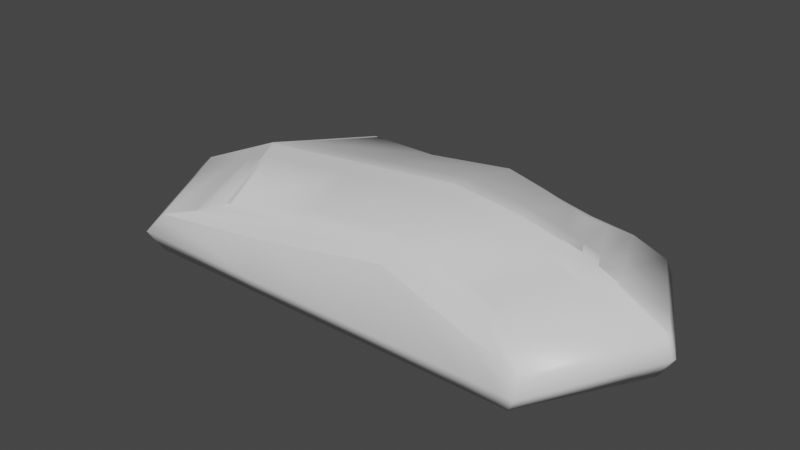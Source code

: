 # Source: mouse.blend  (saved by Blender 2.93.20; exported with 4.5.12 LTS)
import bpy
from mathutils import Matrix  # noqa: F401  (used for matrix-valued properties, if any)

bpy.ops.wm.read_factory_settings(use_empty=True)
scene = bpy.context.scene
scene.name = 'Scene'

# ---- collections
col_collection = bpy.data.collections.new('Collection'); scene.collection.children.link(col_collection)

# ---- materials (node trees are filled in below, after node groups)
mat_material = bpy.data.materials.new('Material')
mat_material.alpha_threshold = 0.0
mat_material.use_transparent_shadow = False
mat_material.line_color = (0.0, 0.0, 0.0, 1.0)

# ---- material node trees
mat_material.use_nodes = True; mat_material.node_tree.nodes.clear()
_N = mat_material.node_tree.nodes; _L = mat_material.node_tree.links
n0 = _N.new('ShaderNodeOutputMaterial'); n0.name = 'Material Output'; n0.location = (300, 300)
n1 = _N.new('ShaderNodeBsdfPrincipled'); n1.name = 'Principled BSDF'; n1.location = (10, 300)
n1.distribution = 'GGX'
n1.subsurface_method = 'BURLEY'
n1.inputs[2].default_value = 0.4
n1.inputs[3].default_value = 1.45
n1.inputs[27].default_value = (0.0, 0.0, 0.0, 1.0)
n1.inputs[28].default_value = 1.0
_L.new(n1.outputs[0], n0.inputs[0])
n0.is_active_output = True

# ---- world
world_world = bpy.data.worlds.new('World'); scene.world = world_world
world_world.use_nodes = True; world_world.node_tree.nodes.clear()
_N = world_world.node_tree.nodes; _L = world_world.node_tree.links
n0 = _N.new('ShaderNodeOutputWorld'); n0.name = 'World Output'; n0.location = (300, 300)
n1 = _N.new('ShaderNodeBackground'); n1.name = 'Background'; n1.location = (10, 300)
n1.inputs[0].default_value = (0.05088, 0.05088, 0.05088, 1.0)
_L.new(n1.outputs[0], n0.inputs[0])
n0.is_active_output = True
world_world.color = (0.05088, 0.05088, 0.05088)
world_world.use_sun_shadow = False
world_world.sun_shadow_jitter_overblur = 0.0

# ---- meshes
me_cube = bpy.data.meshes.new('Cube')
me_cube.from_pydata([(0.4616, 1.0, 1.0), (0.4616, 1.0, -0.0983), (0.4616, -1.0, 1.0), (0.4616, -1.0, -0.0983), (-1.0, 1.264, 1.0), (-1.0, 1.0, 0.05455), (-1.0, -1.264, 1.0), (-1.0, -1.0, 0.05455), (0.7793, 1.442, 0.0), (-1.442, -1.442, 0.0), (0.7793, -1.442, 0.0), (-1.442, 1.442, 0.0), (-1.427, -1.427, 0.557), (0.8165, 1.427, 0.5), (0.8165, -1.427, 0.5), (-1.427, 1.427, 0.5), (0.8329, 1.527, 0.25), (0.8329, -1.527, 0.25), (-1.527, 1.527, 0.25), (-1.527, -1.527, 0.25), (-1.246, 0.0, -0.2283), (0.7075, 0.0, 1.209), (-1.246, 0.0, 1.209), (0.7075, 0.0, -0.1233), (1.134, 0.0, -0.03689), (-1.796, 0.0, -0.03689), (1.167, 0.0, 0.5861), (-1.777, 0.0, 0.5861), (-1.903, 0.0, 0.2746), (1.208, 0.0, 0.2746), (0.0, 1.0, 0.05455), (0.0, -1.0, 1.331), (0.0, -1.0, 0.05455), (0.0, 1.0, 1.331), (0.0, 1.442, 0.0), (0.0, -1.442, 0.0), (0.0, 1.229, 1.143), (0.0, -1.229, 1.005), (0.0, -1.527, 0.25), (0.0, 1.527, 0.25), (0.0, 0.0, -0.2283), (0.0, 0.0, 1.54), (-0.5, 1.0, 0.05455), (-0.5, -1.0, 1.166), (-0.7208, -1.442, 0.0), (-0.7133, -1.401, 0.7811), (-0.7636, -1.527, 0.25), (-0.623, 0.0, -0.2283), (-0.5, -1.0, 0.05455), (-0.5, 1.0, 1.166), (-0.7208, 1.442, 0.0), (-0.7133, 1.401, 0.8215), (-0.7636, 1.527, 0.25), (-0.623, 0.0, 1.375), (0.2091, -1.0, 0.05455), (0.2091, 1.0, 1.201), (0.5392, 1.442, 0.0), (0.5279, 1.377, 0.6624), (0.6032, 1.527, 0.25), (0.3929, 0.0, 1.41), (0.2091, 1.0, 0.05455), (0.2091, -1.0, 1.201), (0.5392, -1.442, 0.0), (0.5279, -1.377, 0.6702), (0.6032, -1.527, 0.25), (0.3929, 0.0, -0.2283), (-1.213, -1.345, 0.75), (0.6748, 1.213, 0.8279), (0.6748, -1.213, 0.8279), (-1.213, 1.345, 0.75), (0.9016, 0.0, 0.9755), (-1.512, 0.0, 0.8976), (0.0, 1.115, 1.237), (0.0, -1.115, 1.14), (-0.6066, 1.2, 0.9935), (-0.6066, -1.2, 0.9448), (0.3685, -1.188, 0.9069), (0.3685, 1.188, 0.9315), (-1.185, -0.2466, -0.1585), (0.6469, -0.2466, 1.157), (1.046, -0.3554, -0.02779), (1.081, -0.3517, 0.5649), (1.116, -0.3766, 0.2685), (-1.185, -0.3116, 1.157), (0.6469, -0.2466, -0.1172), (-1.709, -0.3554, -0.02779), (-1.691, -0.3517, 0.5649), (-1.81, -0.3766, 0.2685), (0.0, -0.2466, -0.1585), (0.0, -0.2466, 1.489), (-0.5926, -0.2466, -0.1585), (-0.5926, -0.2466, 1.323), (0.3476, -0.2466, 1.358), (0.3476, -0.2466, -0.1585), (-1.438, -0.3316, 0.8612), (0.8457, -0.2991, 0.9391), (-1.18, 0.3389, 1.153), (0.6416, 0.2682, -0.1166), (-1.701, 0.3866, -0.027), (-1.683, 0.3825, 0.563), (-1.802, 0.4095, 0.268), (-1.18, 0.2682, -0.1524), (0.6416, 0.2682, 1.153), (1.039, 0.3866, -0.027), (1.073, 0.3825, 0.563), (1.108, 0.4095, 0.268), (0.0, 0.2682, 1.484), (0.0, 0.2682, -0.1524), (-0.59, 0.2682, -0.1524), (-0.59, 0.2682, 1.319), (0.3436, 0.2682, 1.354), (0.3436, 0.2682, -0.1524), (0.8408, 0.3253, 0.9359), (-1.432, 0.3607, 0.858), (0.3806, -1.0, -0.04929), (0.3806, 1.0, 1.064), (0.7023, 1.442, 0.0), (0.7239, 1.411, 0.5521), (0.7592, 1.527, 0.25), (0.6066, 0.0, 1.273), (0.3806, 1.0, -0.04929), (0.3806, -1.0, 1.064), (0.7023, -1.442, 0.0), (0.7239, -1.411, 0.5933), (0.7592, -1.527, 0.25), (0.6066, 0.0, -0.157), (0.5766, -1.205, 0.8533), (0.5766, 1.205, 0.8611), (0.5509, -0.2466, 1.222), (0.5509, -0.2466, -0.1304), (0.546, 0.2682, 1.217), (0.546, 0.2682, -0.1281), (-1.094, -1.3, 0.8899), (0.5555, 1.094, 0.9242), (0.5555, -1.094, 0.9242), (-1.094, 1.3, 0.8899), (0.793, 0.0, 1.106), (-1.363, 0.0, 1.072), (0.0, 1.051, 1.29), (0.0, -1.051, 1.247), (-0.547, 1.088, 1.09), (-0.547, -1.088, 1.068), (0.2793, -1.083, 1.071), (0.2793, 1.083, 1.082), (-1.297, -0.3204, 1.027), (0.7345, -0.2697, 1.061), (0.7293, 0.2933, 1.057), (-1.291, 0.3485, 1.023), (0.467, -1.09, 0.9713), (0.467, 1.09, 0.9748), (-0.978, -1.252, 1.007), (-0.978, 1.252, 1.007), (-1.219, 0.0, 1.216), (-1.187, 1.339, 0.7607), (-1.187, -1.339, 0.7586), (-1.159, -0.3087, 1.165), (-1.154, 0.3357, 1.16), (-1.07, 1.29, 0.8986), (-1.07, -1.29, 0.8977), (-1.239, -0.03403, 1.203), (0.7009, -0.02693, -0.1227), (-1.787, -0.03883, -0.0359), (-1.768, -0.03842, 0.5838), (-1.893, -0.04113, 0.2739), (-1.504, -0.03623, 0.8936), (-1.239, -0.02693, -0.2207), (1.124, -0.03883, -0.0359), (1.158, -0.03842, 0.5838), (1.198, -0.04113, 0.2739), (0.0, -0.02693, -0.2207), (0.0, -0.02693, 1.534), (-0.6197, -0.02693, -0.2207), (-0.6197, -0.02693, 1.369), (0.388, -0.02693, 1.404), (0.388, -0.02693, -0.2207), (0.8955, -0.03268, 0.9715), (0.6005, -0.02693, -0.1541), (0.6005, -0.02693, 1.268), (-1.356, -0.035, 1.067), (-1.212, -0.03372, 1.211)], [], [(158, 150, 6, 132), (147, 96, 4, 135), (129, 84, 3, 114), (145, 79, 2, 134), (149, 115, 0, 133), (120, 116, 8, 1), (84, 80, 10, 3), (101, 98, 11, 5), (48, 44, 9, 7), (118, 117, 13, 16), (82, 81, 14, 17), (100, 99, 15, 18), (46, 45, 12, 19), (44, 46, 19, 9), (98, 100, 18, 11), (80, 82, 17, 10), (116, 118, 16, 8), (103, 105, 29, 24), (161, 163, 28, 25), (163, 162, 27, 28), (105, 104, 26, 29), (165, 161, 25, 20), (97, 103, 24, 23), (131, 97, 23, 125), (110, 106, 41, 59), (108, 107, 40, 47), (50, 52, 39, 34), (62, 64, 38, 35), (64, 63, 37, 38), (52, 51, 36, 39), (54, 62, 35, 32), (42, 50, 34, 30), (140, 49, 33, 138), (90, 88, 32, 48), (142, 61, 31, 139), (92, 89, 31, 61), (78, 90, 48, 7), (157, 151, 49, 140), (5, 11, 50, 42), (18, 15, 51, 52), (11, 18, 52, 50), (101, 108, 47, 20), (106, 109, 53, 41), (35, 38, 46, 44), (38, 37, 45, 46), (32, 35, 44, 48), (139, 31, 43, 141), (89, 91, 43, 31), (128, 92, 61, 121), (148, 121, 61, 142), (114, 122, 62, 54), (124, 123, 63, 64), (122, 124, 64, 62), (130, 110, 59, 119), (107, 111, 65, 40), (34, 39, 58, 56), (39, 36, 57, 58), (30, 34, 56, 60), (138, 33, 55, 143), (88, 93, 54, 32), (104, 112, 70, 26), (117, 127, 67, 13), (81, 95, 68, 14), (99, 113, 69, 15), (167, 175, 95, 81), (12, 66, 94, 86), (169, 174, 93, 88), (177, 173, 92, 128), (170, 172, 91, 89), (165, 171, 90, 78), (173, 170, 89, 92), (171, 169, 88, 90), (132, 6, 83, 144), (7, 9, 85, 78), (19, 12, 86, 87), (9, 19, 87, 85), (166, 168, 82, 80), (168, 167, 81, 82), (160, 166, 80, 84), (176, 160, 84, 129), (27, 71, 113, 99), (13, 67, 112, 104), (30, 60, 111, 107), (115, 55, 110, 130), (33, 49, 109, 106), (5, 42, 108, 101), (42, 30, 107, 108), (55, 33, 106, 110), (120, 1, 97, 131), (133, 0, 102, 146), (1, 8, 103, 97), (16, 13, 104, 105), (8, 16, 105, 103), (25, 28, 100, 98), (28, 27, 99, 100), (20, 25, 98, 101), (137, 22, 96, 147), (60, 120, 131, 111), (0, 115, 130, 102), (174, 176, 129, 93), (14, 68, 126, 123), (102, 130, 119, 21), (10, 17, 124, 122), (17, 14, 123, 124), (3, 10, 122, 114), (134, 2, 121, 148), (79, 128, 121, 2), (111, 131, 125, 65), (56, 58, 118, 116), (58, 57, 117, 118), (60, 56, 116, 120), (143, 55, 115, 149), (93, 129, 114, 54), (77, 143, 149, 127), (68, 134, 148, 126), (71, 137, 147, 113), (67, 133, 146, 112), (66, 132, 144, 94), (72, 138, 143, 77), (126, 148, 142, 76), (73, 139, 141, 75), (153, 157, 140, 74), (76, 142, 139, 73), (74, 140, 138, 72), (112, 146, 136, 70), (127, 149, 133, 67), (95, 145, 134, 68), (113, 147, 135, 69), (154, 158, 132, 66), (75, 141, 158, 154), (69, 135, 157, 153), (49, 151, 156, 109), (172, 179, 155, 91), (135, 4, 151, 157), (109, 156, 152, 53), (141, 43, 150, 158), (91, 155, 150, 43), (53, 152, 179, 172), (94, 144, 178, 164), (65, 125, 176, 174), (125, 23, 160, 176), (23, 24, 166, 160), (29, 26, 167, 168), (24, 29, 168, 166), (47, 40, 169, 171), (59, 41, 170, 173), (20, 47, 171, 165), (41, 53, 172, 170), (119, 59, 173, 177), (40, 65, 174, 169), (26, 70, 175, 167), (86, 94, 164, 162), (144, 83, 159, 178), (78, 85, 161, 165), (87, 86, 162, 163), (85, 87, 163, 161)])
me_cube.polygons.foreach_set('use_smooth', [True] * 156)
_uv = me_cube.uv_layers.new(name='UVMap')
_uv.uv.foreach_set('vector', [0.6091, 1.008, 0.625, 0.9973, 0.625, 1.0, 0.6091, 1.011, 0.6091, 0.1547, 0.625, 0.1585, 0.625, 0.25, 0.6091, 0.2503, 0.3649, 0.6558, 0.375, 0.6558, 0.375, 0.75, 0.3649, 0.75, 0.6091, 0.6556, 0.625, 0.6558, 0.625, 0.75, 0.6091, 0.7497, 0.6091, 0.4899, 0.625, 0.4899, 0.625, 0.5, 0.6091, 0.5, 0.375, 0.4899, 0.5, 0.4899, 0.5, 0.5, 0.375, 0.5, 0.375, 0.6558, 0.5, 0.6558, 0.5, 0.75, 0.375, 0.75, 0.375, 0.1585, 0.5, 0.1383, 0.5, 0.25, 0.375, 0.25, 0.375, 0.9375, 0.5, 0.9789, 0.5, 1.055, 0.375, 1.0, 0.5262, 0.4899, 0.553, 0.4899, 0.553, 0.5, 0.5262, 0.5, 0.5262, 0.6548, 0.553, 0.6549, 0.553, 0.7485, 0.5262, 0.7484, 0.5262, 0.1366, 0.553, 0.1411, 0.553, 0.2515, 0.5262, 0.2516, 0.5262, 0.9841, 0.553, 0.9748, 0.553, 1.05, 0.5262, 1.063, 0.5, 0.9789, 0.5262, 0.9841, 0.5262, 1.063, 0.5, 1.055, 0.5, 0.1383, 0.5262, 0.1366, 0.5262, 0.2516, 0.5, 0.25, 0.5, 0.6558, 0.5262, 0.6548, 0.5262, 0.7484, 0.5, 0.75, 0.5, 0.4899, 0.5262, 0.4899, 0.5262, 0.5, 0.5, 0.5, 0.5, 0.5915, 0.5262, 0.5909, 0.5262, 0.6242, 0.5, 0.625, 0.5, 0.09329, 0.5262, 0.09027, 0.5262, 0.0945, 0.5, 0.0974, 0.5262, 0.09027, 0.553, 0.09654, 0.553, 0.1006, 0.5262, 0.0945, 0.5262, 0.5909, 0.553, 0.5909, 0.553, 0.6242, 0.5262, 0.6242, 0.375, 0.1216, 0.5, 0.09329, 0.5, 0.0974, 0.375, 0.125, 0.375, 0.5915, 0.5, 0.5915, 0.5, 0.625, 0.375, 0.625, 0.3649, 0.5915, 0.375, 0.5915, 0.375, 0.625, 0.3649, 0.625, 0.6566, 0.5915, 0.75, 0.5915, 0.75, 0.625, 0.6566, 0.625, 0.1875, 0.5915, 0.25, 0.5915, 0.25, 0.625, 0.1875, 0.625, 0.5, 0.3125, 0.5262, 0.3137, 0.5262, 0.3758, 0.5, 0.375, 0.5, 0.7885, 0.5262, 0.788, 0.5262, 0.9055, 0.5, 0.9026, 0.5262, 0.788, 0.553, 0.7866, 0.553, 0.8994, 0.5262, 0.9055, 0.5262, 0.3137, 0.553, 0.3136, 0.553, 0.3758, 0.5262, 0.3758, 0.375, 0.7816, 0.5, 0.7885, 0.5, 0.9026, 0.375, 0.875, 0.375, 0.3125, 0.5, 0.3125, 0.5, 0.375, 0.375, 0.375, 0.6091, 0.3127, 0.625, 0.3125, 0.625, 0.375, 0.6091, 0.3752, 0.1875, 0.6558, 0.25, 0.6558, 0.25, 0.75, 0.1875, 0.75, 0.6091, 0.7827, 0.625, 0.7816, 0.625, 0.875, 0.6091, 0.8804, 0.6566, 0.6558, 0.75, 0.6558, 0.75, 0.75, 0.6566, 0.75, 0.125, 0.6558, 0.1875, 0.6558, 0.1875, 0.75, 0.125, 0.75, 0.6091, 0.2531, 0.625, 0.2527, 0.625, 0.3125, 0.6091, 0.3127, 0.375, 0.25, 0.5, 0.25, 0.5, 0.3125, 0.375, 0.3125, 0.5262, 0.2516, 0.553, 0.2515, 0.553, 0.3136, 0.5262, 0.3137, 0.5, 0.25, 0.5262, 0.2516, 0.5262, 0.3137, 0.5, 0.3125, 0.125, 0.5915, 0.1875, 0.5915, 0.1875, 0.625, 0.125, 0.625, 0.75, 0.5915, 0.8125, 0.5915, 0.8125, 0.625, 0.75, 0.625, 0.5, 0.9026, 0.5262, 0.9055, 0.5262, 0.9841, 0.5, 0.9789, 0.5262, 0.9055, 0.553, 0.8994, 0.553, 0.9748, 0.5262, 0.9841, 0.375, 0.875, 0.5, 0.9026, 0.5, 0.9789, 0.375, 0.9375, 0.6091, 0.8804, 0.625, 0.875, 0.625, 0.9375, 0.6091, 0.9457, 0.75, 0.6558, 0.8125, 0.6558, 0.8125, 0.75, 0.75, 0.75, 0.6351, 0.6558, 0.6566, 0.6558, 0.6566, 0.75, 0.6351, 0.75, 0.6091, 0.7603, 0.625, 0.7601, 0.625, 0.7816, 0.6091, 0.7827, 0.375, 0.7601, 0.5, 0.7624, 0.5, 0.7885, 0.375, 0.7816, 0.5262, 0.7611, 0.553, 0.7607, 0.553, 0.7866, 0.5262, 0.788, 0.5, 0.7624, 0.5262, 0.7611, 0.5262, 0.788, 0.5, 0.7885, 0.6351, 0.5915, 0.6566, 0.5915, 0.6566, 0.625, 0.6351, 0.625, 0.25, 0.5915, 0.3434, 0.5915, 0.3434, 0.625, 0.25, 0.625, 0.5, 0.375, 0.5262, 0.3758, 0.5262, 0.4686, 0.5, 0.4684, 0.5262, 0.3758, 0.553, 0.3758, 0.553, 0.4686, 0.5262, 0.4686, 0.375, 0.375, 0.5, 0.375, 0.5, 0.4684, 0.375, 0.4684, 0.6091, 0.3752, 0.625, 0.375, 0.625, 0.4684, 0.6091, 0.4685, 0.25, 0.6558, 0.3434, 0.6558, 0.3434, 0.75, 0.25, 0.75, 0.553, 0.5909, 0.589, 0.5912, 0.589, 0.6246, 0.553, 0.6242, 0.553, 0.4899, 0.589, 0.4899, 0.589, 0.5, 0.553, 0.5, 0.553, 0.6549, 0.589, 0.6553, 0.589, 0.7492, 0.553, 0.7485, 0.553, 0.1411, 0.589, 0.1498, 0.589, 0.2508, 0.553, 0.2515, 0.553, 0.6276, 0.589, 0.628, 0.589, 0.6553, 0.553, 0.6549, 0.553, -0.0503, 0.589, -0.02515, 0.589, 0.07879, 0.553, 0.0634, 0.25, 0.6284, 0.3434, 0.6284, 0.3434, 0.6558, 0.25, 0.6558, 0.6351, 0.6284, 0.6566, 0.6284, 0.6566, 0.6558, 0.6351, 0.6558, 0.75, 0.6284, 0.8125, 0.6284, 0.8125, 0.6558, 0.75, 0.6558, 0.125, 0.6284, 0.1875, 0.6284, 0.1875, 0.6558, 0.125, 0.6558, 0.6566, 0.6284, 0.75, 0.6284, 0.75, 0.6558, 0.6566, 0.6558, 0.1875, 0.6284, 0.25, 0.6284, 0.25, 0.6558, 0.1875, 0.6558, 0.6091, -0.01108, 0.625, 0.0, 0.625, 0.09418, 0.6091, 0.0874, 0.375, 0.0, 0.5, -0.0552, 0.5, 0.05977, 0.375, 0.09418, 0.5262, -0.06263, 0.553, -0.0503, 0.553, 0.0634, 0.5262, 0.05576, 0.5, -0.0552, 0.5262, -0.06263, 0.5262, 0.05576, 0.5, 0.05977, 0.5, 0.6284, 0.5262, 0.6275, 0.5262, 0.6548, 0.5, 0.6558, 0.5262, 0.6275, 0.553, 0.6276, 0.553, 0.6549, 0.5262, 0.6548, 0.375, 0.6284, 0.5, 0.6284, 0.5, 0.6558, 0.375, 0.6558, 0.3649, 0.6284, 0.375, 0.6284, 0.375, 0.6558, 0.3649, 0.6558, 0.553, 0.1006, 0.589, 0.1128, 0.589, 0.1498, 0.553, 0.1411, 0.553, 0.5, 0.589, 0.5, 0.589, 0.5912, 0.553, 0.5909, 0.25, 0.5, 0.3434, 0.5, 0.3434, 0.5915, 0.25, 0.5915, 0.6351, 0.5, 0.6566, 0.5, 0.6566, 0.5915, 0.6351, 0.5915, 0.75, 0.5, 0.8125, 0.5, 0.8125, 0.5915, 0.75, 0.5915, 0.125, 0.5, 0.1875, 0.5, 0.1875, 0.5915, 0.125, 0.5915, 0.1875, 0.5, 0.25, 0.5, 0.25, 0.5915, 0.1875, 0.5915, 0.6566, 0.5, 0.75, 0.5, 0.75, 0.5915, 0.6566, 0.5915, 0.3649, 0.5, 0.375, 0.5, 0.375, 0.5915, 0.3649, 0.5915, 0.6091, 0.5, 0.625, 0.5, 0.625, 0.5915, 0.6091, 0.5914, 0.375, 0.5, 0.5, 0.5, 0.5, 0.5915, 0.375, 0.5915, 0.5262, 0.5, 0.553, 0.5, 0.553, 0.5909, 0.5262, 0.5909, 0.5, 0.5, 0.5262, 0.5, 0.5262, 0.5909, 0.5, 0.5915, 0.5, 0.0974, 0.5262, 0.0945, 0.5262, 0.1366, 0.5, 0.1383, 0.5262, 0.0945, 0.553, 0.1006, 0.553, 0.1411, 0.5262, 0.1366, 0.375, 0.125, 0.5, 0.0974, 0.5, 0.1383, 0.375, 0.1585, 0.6091, 0.1196, 0.625, 0.125, 0.625, 0.1585, 0.6091, 0.1547, 0.3434, 0.5, 0.3649, 0.5, 0.3649, 0.5915, 0.3434, 0.5915, 0.625, 0.5, 0.6351, 0.5, 0.6351, 0.5915, 0.625, 0.5915, 0.3434, 0.6284, 0.3649, 0.6284, 0.3649, 0.6558, 0.3434, 0.6558, 0.553, 0.7485, 0.589, 0.7492, 0.589, 0.7604, 0.553, 0.7607, 0.625, 0.5915, 0.6351, 0.5915, 0.6351, 0.625, 0.625, 0.625, 0.5, 0.75, 0.5262, 0.7484, 0.5262, 0.7611, 0.5, 0.7624, 0.5262, 0.7484, 0.553, 0.7485, 0.553, 0.7607, 0.5262, 0.7611, 0.375, 0.75, 0.5, 0.75, 0.5, 0.7624, 0.375, 0.7601, 0.6091, 0.7497, 0.625, 0.75, 0.625, 0.7601, 0.6091, 0.7603, 0.625, 0.6558, 0.6351, 0.6558, 0.6351, 0.75, 0.625, 0.75, 0.3434, 0.5915, 0.3649, 0.5915, 0.3649, 0.625, 0.3434, 0.625, 0.5, 0.4684, 0.5262, 0.4686, 0.5262, 0.4899, 0.5, 0.4899, 0.5262, 0.4686, 0.553, 0.4686, 0.553, 0.4899, 0.5262, 0.4899, 0.375, 0.4684, 0.5, 0.4684, 0.5, 0.4899, 0.375, 0.4899, 0.6091, 0.4685, 0.625, 0.4684, 0.625, 0.4899, 0.6091, 0.4899, 0.3434, 0.6558, 0.3649, 0.6558, 0.3649, 0.75, 0.3434, 0.75, 0.589, 0.4685, 0.6091, 0.4685, 0.6091, 0.4899, 0.589, 0.4899, 0.589, 0.7492, 0.6091, 0.7497, 0.6091, 0.7603, 0.589, 0.7604, 0.589, 0.1128, 0.6091, 0.1196, 0.6091, 0.1547, 0.589, 0.1498, 0.589, 0.5, 0.6091, 0.5, 0.6091, 0.5914, 0.589, 0.5912, 0.589, -0.02515, 0.6091, -0.01108, 0.6091, 0.0874, 0.589, 0.07879, 0.589, 0.3754, 0.6091, 0.3752, 0.6091, 0.4685, 0.589, 0.4685, 0.589, 0.7604, 0.6091, 0.7603, 0.6091, 0.7827, 0.589, 0.7841, 0.589, 0.8872, 0.6091, 0.8804, 0.6091, 0.9457, 0.589, 0.9562, 0.589, 0.2535, 0.6091, 0.2531, 0.6091, 0.3127, 0.589, 0.3131, 0.589, 0.7841, 0.6091, 0.7827, 0.6091, 0.8804, 0.589, 0.8872, 0.589, 0.3131, 0.6091, 0.3127, 0.6091, 0.3752, 0.589, 0.3754, 0.589, 0.5912, 0.6091, 0.5914, 0.6091, 0.6248, 0.589, 0.6246, 0.589, 0.4899, 0.6091, 0.4899, 0.6091, 0.5, 0.589, 0.5, 0.589, 0.6553, 0.6091, 0.6556, 0.6091, 0.7497, 0.589, 0.7492, 0.589, 0.1498, 0.6091, 0.1547, 0.6091, 0.2503, 0.589, 0.2508, 0.589, 1.022, 0.6091, 1.008, 0.6091, 1.011, 0.589, 1.025, 0.589, 0.9562, 0.6091, 0.9457, 0.6091, 1.008, 0.589, 1.022, 0.589, 0.2508, 0.6091, 0.2503, 0.6091, 0.2531, 0.589, 0.2535, 0.8125, 0.5, 0.8723, 0.5, 0.8723, 0.5915, 0.8125, 0.5915, 0.8125, 0.6284, 0.8723, 0.6284, 0.8723, 0.6558, 0.8125, 0.6558, 0.6091, 0.2503, 0.625, 0.25, 0.625, 0.2527, 0.6091, 0.2531, 0.8125, 0.5915, 0.8723, 0.5915, 0.8723, 0.625, 0.8125, 0.625, 0.6091, 0.9457, 0.625, 0.9375, 0.625, 0.9973, 0.6091, 1.008, 0.8125, 0.6558, 0.8723, 0.6558, 0.8723, 0.75, 0.8125, 0.75, 0.8125, 0.625, 0.8723, 0.625, 0.8723, 0.6284, 0.8125, 0.6284, 0.589, 0.07879, 0.6091, 0.0874, 0.6091, 0.1161, 0.589, 0.1091, 0.3434, 0.625, 0.3649, 0.625, 0.3649, 0.6284, 0.3434, 0.6284, 0.3649, 0.625, 0.375, 0.625, 0.375, 0.6284, 0.3649, 0.6284, 0.375, 0.625, 0.5, 0.625, 0.5, 0.6284, 0.375, 0.6284, 0.5262, 0.6242, 0.553, 0.6242, 0.553, 0.6276, 0.5262, 0.6275, 0.5, 0.625, 0.5262, 0.6242, 0.5262, 0.6275, 0.5, 0.6284, 0.1875, 0.625, 0.25, 0.625, 0.25, 0.6284, 0.1875, 0.6284, 0.6566, 0.625, 0.75, 0.625, 0.75, 0.6284, 0.6566, 0.6284, 0.125, 0.625, 0.1875, 0.625, 0.1875, 0.6284, 0.125, 0.6284, 0.75, 0.625, 0.8125, 0.625, 0.8125, 0.6284, 0.75, 0.6284, 0.6351, 0.625, 0.6566, 0.625, 0.6566, 0.6284, 0.6351, 0.6284, 0.25, 0.625, 0.3434, 0.625, 0.3434, 0.6284, 0.25, 0.6284, 0.553, 0.6242, 0.589, 0.6246, 0.589, 0.628, 0.553, 0.6276, 0.553, 0.0634, 0.589, 0.07879, 0.589, 0.1091, 0.553, 0.09654, 0.6091, 0.0874, 0.625, 0.09418, 0.625, 0.1216, 0.6091, 0.1161, 0.375, 0.09418, 0.5, 0.05977, 0.5, 0.09329, 0.375, 0.1216, 0.5262, 0.05576, 0.553, 0.0634, 0.553, 0.09654, 0.5262, 0.09027, 0.5, 0.05977, 0.5262, 0.05576, 0.5262, 0.09027, 0.5, 0.09329])
me_cube.materials.append(mat_material)
me_cube.use_remesh_preserve_volume = False
me_cube.use_remesh_preserve_attributes = False
me_cube.use_mirror_vertex_groups = False
me_cube.update()
me_cube_001 = bpy.data.meshes.new('Cube.001')
me_cube_001.from_pydata([(0.7075, 0.0, 1.209), (0.9016, 0.0, 0.9755), (0.6469, -0.2466, 1.157), (0.8457, -0.2991, 0.9391), (0.6416, 0.2682, 1.153), (0.6066, 0.0, 1.273), (0.5509, -0.2466, 1.222), (0.793, 0.0, 1.106), (0.7345, -0.2697, 1.061), (0.7293, 0.2933, 1.057), (-1.427, -1.427, 0.557), (-1.427, 1.427, 0.5), (0.0, 1.229, 1.143), (0.0, -1.229, 1.005), (-0.7133, -1.401, 0.7811), (-0.7133, 1.401, 0.8215), (0.5279, 1.377, 0.6624), (0.5279, -1.377, 0.6702), (-1.213, -1.345, 0.75), (-1.213, 1.345, 0.75), (0.0, 1.115, 1.237), (0.0, -1.115, 1.14), (-0.6066, 1.2, 0.9935), (-0.6066, -1.2, 0.9448), (0.3685, -1.188, 0.9069), (0.3685, 1.188, 0.9315), (0.7239, 1.411, 0.5521), (0.7239, -1.411, 0.5933), (0.5766, -1.205, 0.8533), (0.5766, 1.205, 0.8611)], [], [(9, 4, 0, 7), (7, 0, 2, 8), (0, 5, 6, 2), (1, 7, 8, 3), (12, 20, 25, 16), (27, 28, 24, 17), (13, 21, 23, 14), (11, 19, 22, 15), (17, 24, 21, 13), (15, 22, 20, 12), (14, 23, 18, 10), (16, 25, 29, 26)])
me_cube_001.polygons.foreach_set('use_smooth', [True] * 12)
_uv = me_cube_001.uv_layers.new(name='UVMap')
_uv.uv.foreach_set('vector', [0.6091, 0.5914, 0.625, 0.5915, 0.625, 0.625, 0.6091, 0.6248, 0.6091, 0.6248, 0.625, 0.625, 0.625, 0.6558, 0.6091, 0.6556, 0.625, 0.625, 0.6351, 0.625, 0.6351, 0.6558, 0.625, 0.6558, 0.589, 0.6246, 0.6091, 0.6248, 0.6091, 0.6556, 0.589, 0.6553, 0.553, 0.3758, 0.589, 0.3754, 0.589, 0.4685, 0.553, 0.4686, 0.553, 0.7607, 0.589, 0.7604, 0.589, 0.7841, 0.553, 0.7866, 0.553, 0.8994, 0.589, 0.8872, 0.589, 0.9562, 0.553, 0.9748, 0.553, 0.2515, 0.589, 0.2508, 0.589, 0.3131, 0.553, 0.3136, 0.553, 0.7866, 0.589, 0.7841, 0.589, 0.8872, 0.553, 0.8994, 0.553, 0.3136, 0.589, 0.3131, 0.589, 0.3754, 0.553, 0.3758, 0.553, 0.9748, 0.589, 0.9562, 0.589, 1.025, 0.553, 1.05, 0.553, 0.4686, 0.589, 0.4685, 0.589, 0.4899, 0.553, 0.4899])
me_cube_001.materials.append(mat_material)
me_cube_001.use_remesh_preserve_volume = False
me_cube_001.use_remesh_preserve_attributes = False
me_cube_001.use_mirror_vertex_groups = False
me_cube_001.update()
me_cube_003 = bpy.data.meshes.new('Cube.003')
me_cube_003.from_pydata([(-1.0, 1.264, 1.0), (-1.0, -1.264, 1.0), (-1.246, 0.0, 1.209), (-1.777, 0.0, 0.5861), (-1.512, 0.0, 0.8976), (-1.185, -0.3116, 1.157), (-1.18, 0.3389, 1.153), (-1.363, 0.0, 1.072), (-0.978, -1.252, 1.007), (-0.978, 1.252, 1.007), (-1.219, 0.0, 1.216), (-1.159, -0.3087, 1.165), (-1.154, 0.3357, 1.16), (-1.239, -0.03403, 1.203), (-1.768, -0.03842, 0.5838), (-1.504, -0.03623, 0.8936), (-1.356, -0.035, 1.067), (-1.212, -0.03372, 1.211)], [], [(11, 5, 1, 8), (16, 13, 2, 7), (12, 6, 2, 10), (14, 15, 4, 3), (17, 13, 5, 11), (9, 0, 6, 12), (15, 16, 7, 4), (10, 2, 13, 17)])
me_cube_003.polygons.foreach_set('use_smooth', [True] * 8)
_uv = me_cube_003.uv_layers.new(name='UVMap')
_uv.uv.foreach_set('vector', [0.8723, 0.6558, 0.875, 0.6558, 0.875, 0.75, 0.8723, 0.75, 0.6091, 0.1161, 0.625, 0.1216, 0.625, 0.125, 0.6091, 0.1196, 0.8723, 0.5915, 0.875, 0.5915, 0.875, 0.625, 0.8723, 0.625, 0.553, 0.09654, 0.589, 0.1091, 0.589, 0.1128, 0.553, 0.1006, 0.8723, 0.6284, 0.875, 0.6284, 0.875, 0.6558, 0.8723, 0.6558, 0.8723, 0.5, 0.875, 0.5, 0.875, 0.5915, 0.8723, 0.5915, 0.589, 0.1091, 0.6091, 0.1161, 0.6091, 0.1196, 0.589, 0.1128, 0.8723, 0.625, 0.875, 0.625, 0.875, 0.6284, 0.8723, 0.6284])
me_cube_003.materials.append(mat_material)
me_cube_003.use_remesh_preserve_volume = False
me_cube_003.use_remesh_preserve_attributes = False
me_cube_003.use_mirror_vertex_groups = False
me_cube_003.update()

# ---- objects
ob_cube = bpy.data.objects.new('Cube', me_cube)
ob_cube_001 = bpy.data.objects.new('Cube.001', me_cube_001)
ob_cube_002 = bpy.data.objects.new('Cube.002', me_cube_003)

# ---- transforms, parenting, visibility, modifiers, constraints
ob_cube.location = (0.0, 0.0, 1.014)
ob_cube.scale = (2.622, 1.178, 1.0)
ob_cube.lock_rotations_4d = False
ob_cube.empty_display_type = 'ARROWS'
ob_cube.lineart.crease_threshold = 0.0
ob_cube_001.location = (0.0, 0.0, 1.014)
ob_cube_001.scale = (2.622, 1.178, 1.0)
ob_cube_001.lock_rotations_4d = False
ob_cube_001.empty_display_type = 'ARROWS'
ob_cube_001.lineart.crease_threshold = 0.0
ob_cube_002.location = (0.0, 0.0, 1.014)
ob_cube_002.scale = (2.622, 1.178, 1.0)
ob_cube_002.lock_rotations_4d = False
ob_cube_002.empty_display_type = 'ARROWS'
ob_cube_002.lineart.crease_threshold = 0.0

# ---- collection membership
col_collection.objects.link(ob_cube)
col_collection.objects.link(ob_cube_001)
col_collection.objects.link(ob_cube_002)

# ---- scene / render settings (as saved in the file)
scene.frame_start = 1; scene.frame_end = 250; scene.frame_set(1)
scene.render.engine = 'BLENDER_EEVEE_NEXT'
scene.cycles.use_denoising = False
scene.cycles.samples = 128
scene.cycles.sampling_pattern = 'TABULATED_SOBOL'
scene.cycles.use_adaptive_sampling = False
scene.cycles.use_light_tree = False
scene.view_settings.view_transform = 'Filmic'
bpy.context.view_layer.update()

# ---- added for rendering (the .blend has no active camera and no usable light): camera, sun
cam_auto = bpy.data.cameras.new('AutoCamera')
cam_auto.lens = 50.0
cam_auto.sensor_width = 36.0
cam_auto.clip_end = 1000.0
ob_auto_camera = bpy.data.objects.new('AutoCamera', cam_auto)
scene.collection.objects.link(ob_auto_camera)
ob_auto_camera.location = (7.5003, -10.0928, 8.39813)
ob_auto_camera.rotation_euler = (1.09748, -7.21219e-08, 0.694738)
scene.camera = ob_auto_camera
light_auto_sun = bpy.data.lights.new('AutoSun', 'SUN')
light_auto_sun.energy = 3.0
light_auto_sun.angle = 0.0523599
ob_auto_sun = bpy.data.objects.new('AutoSun', light_auto_sun)
scene.collection.objects.link(ob_auto_sun)
ob_auto_sun.rotation_euler = (0.872665, 0.174533, 0.523599)
bpy.context.view_layer.update()

